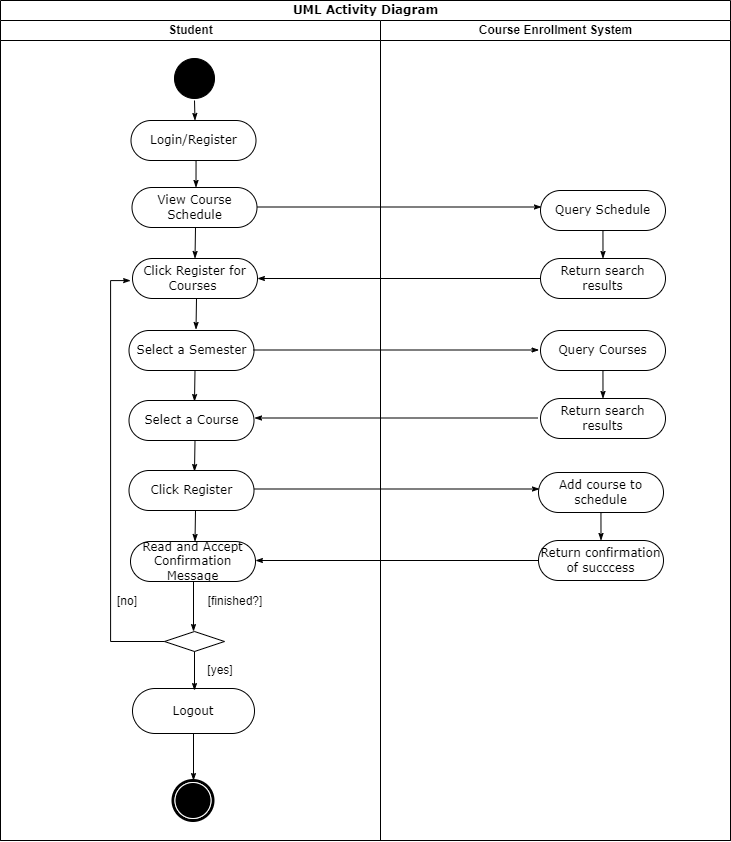

The diagram above was exported from draw.io. Its source (the exported page's mxGraphModel, read from the mxfile embedded in the PNG):
<mxGraphModel dx="1887" dy="1253" grid="1" gridSize="10" guides="1" tooltips="1" connect="1" arrows="1" fold="1" page="1" pageScale="1" pageWidth="1950" pageHeight="3500" math="0" shadow="0">
  <root>
    <mxCell id="0" />
    <mxCell id="1" parent="0" />
    <mxCell id="yBN43Sy69w3VJmx_Aqh6-57" value="UML Activity Diagram" style="swimlane;html=1;childLayout=stackLayout;startSize=20;rounded=0;shadow=0;comic=0;labelBackgroundColor=none;strokeWidth=1;fontFamily=Verdana;fontSize=12;align=center;" vertex="1" parent="1">
      <mxGeometry x="40" y="20" width="730" height="840" as="geometry" />
    </mxCell>
    <mxCell id="yBN43Sy69w3VJmx_Aqh6-58" value="Student" style="swimlane;html=1;startSize=20;" vertex="1" parent="yBN43Sy69w3VJmx_Aqh6-57">
      <mxGeometry y="20" width="380" height="820" as="geometry" />
    </mxCell>
    <mxCell id="yBN43Sy69w3VJmx_Aqh6-59" style="edgeStyle=orthogonalEdgeStyle;rounded=0;html=1;labelBackgroundColor=none;startArrow=none;startFill=0;startSize=5;endArrow=classicThin;endFill=1;endSize=5;jettySize=auto;orthogonalLoop=1;strokeWidth=1;fontFamily=Verdana;fontSize=12;entryX=0.5;entryY=0;entryDx=0;entryDy=0;" edge="1" parent="yBN43Sy69w3VJmx_Aqh6-58">
      <mxGeometry relative="1" as="geometry">
        <mxPoint x="196" y="278" as="sourcePoint" />
        <mxPoint x="195.5" y="309" as="targetPoint" />
      </mxGeometry>
    </mxCell>
    <mxCell id="yBN43Sy69w3VJmx_Aqh6-60" value="" style="shape=mxgraph.bpmn.shape;html=1;verticalLabelPosition=bottom;labelBackgroundColor=#ffffff;verticalAlign=top;perimeter=ellipsePerimeter;outline=end;symbol=terminate;rounded=0;shadow=0;comic=0;strokeWidth=1;fontFamily=Verdana;fontSize=12;align=center;" vertex="1" parent="yBN43Sy69w3VJmx_Aqh6-58">
      <mxGeometry x="172.5" y="760" width="40" height="40" as="geometry" />
    </mxCell>
    <mxCell id="yBN43Sy69w3VJmx_Aqh6-61" value="" style="ellipse;whiteSpace=wrap;html=1;rounded=0;shadow=0;comic=0;labelBackgroundColor=none;strokeWidth=1;fillColor=#000000;fontFamily=Verdana;fontSize=12;align=center;" vertex="1" parent="yBN43Sy69w3VJmx_Aqh6-58">
      <mxGeometry x="174" y="38" width="40" height="40" as="geometry" />
    </mxCell>
    <mxCell id="yBN43Sy69w3VJmx_Aqh6-62" style="edgeStyle=none;rounded=0;html=1;labelBackgroundColor=none;startArrow=none;startFill=0;startSize=5;endArrow=classicThin;endFill=1;endSize=5;jettySize=auto;orthogonalLoop=1;strokeWidth=1;fontFamily=Verdana;fontSize=12;exitX=1;exitY=0.5;exitDx=0;exitDy=0;entryX=0;entryY=0.5;entryDx=0;entryDy=0;" edge="1" parent="yBN43Sy69w3VJmx_Aqh6-58">
      <mxGeometry relative="1" as="geometry">
        <mxPoint x="255.5" y="186.5" as="sourcePoint" />
        <mxPoint x="541" y="186.5" as="targetPoint" />
      </mxGeometry>
    </mxCell>
    <mxCell id="yBN43Sy69w3VJmx_Aqh6-63" value="Login/Register" style="rounded=1;whiteSpace=wrap;html=1;shadow=0;comic=0;labelBackgroundColor=none;strokeWidth=1;fontFamily=Verdana;fontSize=12;align=center;arcSize=50;" vertex="1" parent="yBN43Sy69w3VJmx_Aqh6-58">
      <mxGeometry x="130.5" y="100" width="125" height="40" as="geometry" />
    </mxCell>
    <mxCell id="yBN43Sy69w3VJmx_Aqh6-64" value="View Course Schedule" style="rounded=1;whiteSpace=wrap;html=1;shadow=0;comic=0;labelBackgroundColor=none;strokeWidth=1;fontFamily=Verdana;fontSize=12;align=center;arcSize=50;" vertex="1" parent="yBN43Sy69w3VJmx_Aqh6-58">
      <mxGeometry x="131.5" y="167" width="125" height="40" as="geometry" />
    </mxCell>
    <mxCell id="yBN43Sy69w3VJmx_Aqh6-65" value="Click Register for Courses&amp;nbsp;" style="rounded=1;whiteSpace=wrap;html=1;shadow=0;comic=0;labelBackgroundColor=none;strokeWidth=1;fontFamily=Verdana;fontSize=12;align=center;arcSize=50;" vertex="1" parent="yBN43Sy69w3VJmx_Aqh6-58">
      <mxGeometry x="132" y="238" width="125" height="40" as="geometry" />
    </mxCell>
    <mxCell id="yBN43Sy69w3VJmx_Aqh6-66" style="edgeStyle=orthogonalEdgeStyle;rounded=0;html=1;labelBackgroundColor=none;startArrow=none;startFill=0;startSize=5;endArrow=classicThin;endFill=1;endSize=5;jettySize=auto;orthogonalLoop=1;strokeWidth=1;fontFamily=Verdana;fontSize=12;entryX=0.5;entryY=0;entryDx=0;entryDy=0;" edge="1" parent="yBN43Sy69w3VJmx_Aqh6-58">
      <mxGeometry relative="1" as="geometry">
        <mxPoint x="194" y="80" as="sourcePoint" />
        <mxPoint x="194.5" y="100" as="targetPoint" />
      </mxGeometry>
    </mxCell>
    <mxCell id="yBN43Sy69w3VJmx_Aqh6-67" style="edgeStyle=orthogonalEdgeStyle;rounded=0;html=1;labelBackgroundColor=none;startArrow=none;startFill=0;startSize=5;endArrow=classicThin;endFill=1;endSize=5;jettySize=auto;orthogonalLoop=1;strokeWidth=1;fontFamily=Verdana;fontSize=12;entryX=0.5;entryY=0;entryDx=0;entryDy=0;exitX=0.5;exitY=1;exitDx=0;exitDy=0;" edge="1" parent="yBN43Sy69w3VJmx_Aqh6-58" source="yBN43Sy69w3VJmx_Aqh6-63">
      <mxGeometry relative="1" as="geometry">
        <mxPoint x="195" y="147" as="sourcePoint" />
        <mxPoint x="195.5" y="167" as="targetPoint" />
      </mxGeometry>
    </mxCell>
    <mxCell id="yBN43Sy69w3VJmx_Aqh6-68" style="edgeStyle=orthogonalEdgeStyle;rounded=0;html=1;labelBackgroundColor=none;startArrow=none;startFill=0;startSize=5;endArrow=classicThin;endFill=1;endSize=5;jettySize=auto;orthogonalLoop=1;strokeWidth=1;fontFamily=Verdana;fontSize=12;entryX=0.5;entryY=0;entryDx=0;entryDy=0;" edge="1" parent="yBN43Sy69w3VJmx_Aqh6-58" target="yBN43Sy69w3VJmx_Aqh6-65">
      <mxGeometry relative="1" as="geometry">
        <mxPoint x="195" y="207" as="sourcePoint" />
        <mxPoint x="195.5" y="227" as="targetPoint" />
      </mxGeometry>
    </mxCell>
    <mxCell id="yBN43Sy69w3VJmx_Aqh6-69" style="edgeStyle=orthogonalEdgeStyle;rounded=0;html=1;labelBackgroundColor=none;startArrow=none;startFill=0;startSize=5;endArrow=classicThin;endFill=1;endSize=5;jettySize=auto;orthogonalLoop=1;strokeWidth=1;fontFamily=Verdana;fontSize=12;entryX=0.5;entryY=0;entryDx=0;entryDy=0;" edge="1" parent="yBN43Sy69w3VJmx_Aqh6-58">
      <mxGeometry relative="1" as="geometry">
        <mxPoint x="194.5" y="350" as="sourcePoint" />
        <mxPoint x="194" y="381" as="targetPoint" />
      </mxGeometry>
    </mxCell>
    <mxCell id="yBN43Sy69w3VJmx_Aqh6-70" value="Select a Course" style="rounded=1;whiteSpace=wrap;html=1;shadow=0;comic=0;labelBackgroundColor=none;strokeWidth=1;fontFamily=Verdana;fontSize=12;align=center;arcSize=50;" vertex="1" parent="yBN43Sy69w3VJmx_Aqh6-58">
      <mxGeometry x="128.5" y="380" width="125" height="40" as="geometry" />
    </mxCell>
    <mxCell id="yBN43Sy69w3VJmx_Aqh6-71" style="edgeStyle=orthogonalEdgeStyle;rounded=0;html=1;labelBackgroundColor=none;startArrow=none;startFill=0;startSize=5;endArrow=classicThin;endFill=1;endSize=5;jettySize=auto;orthogonalLoop=1;strokeWidth=1;fontFamily=Verdana;fontSize=12;entryX=0.5;entryY=0;entryDx=0;entryDy=0;" edge="1" parent="yBN43Sy69w3VJmx_Aqh6-58">
      <mxGeometry relative="1" as="geometry">
        <mxPoint x="194.5" y="420" as="sourcePoint" />
        <mxPoint x="194" y="451" as="targetPoint" />
      </mxGeometry>
    </mxCell>
    <mxCell id="yBN43Sy69w3VJmx_Aqh6-72" value="Click Register" style="rounded=1;whiteSpace=wrap;html=1;shadow=0;comic=0;labelBackgroundColor=none;strokeWidth=1;fontFamily=Verdana;fontSize=12;align=center;arcSize=50;" vertex="1" parent="yBN43Sy69w3VJmx_Aqh6-58">
      <mxGeometry x="128.5" y="450" width="125" height="40" as="geometry" />
    </mxCell>
    <mxCell id="yBN43Sy69w3VJmx_Aqh6-73" style="edgeStyle=orthogonalEdgeStyle;rounded=0;html=1;labelBackgroundColor=none;startArrow=none;startFill=0;startSize=5;endArrow=classicThin;endFill=1;endSize=5;jettySize=auto;orthogonalLoop=1;strokeWidth=1;fontFamily=Verdana;fontSize=12;entryX=0.5;entryY=0;entryDx=0;entryDy=0;" edge="1" parent="yBN43Sy69w3VJmx_Aqh6-58">
      <mxGeometry relative="1" as="geometry">
        <mxPoint x="195" y="490" as="sourcePoint" />
        <mxPoint x="194.5" y="521" as="targetPoint" />
      </mxGeometry>
    </mxCell>
    <mxCell id="yBN43Sy69w3VJmx_Aqh6-74" value="Logout" style="rounded=1;whiteSpace=wrap;html=1;shadow=0;comic=0;labelBackgroundColor=none;strokeWidth=1;fontFamily=Verdana;fontSize=12;align=center;arcSize=50;" vertex="1" parent="yBN43Sy69w3VJmx_Aqh6-58">
      <mxGeometry x="132" y="668" width="122" height="45" as="geometry" />
    </mxCell>
    <mxCell id="yBN43Sy69w3VJmx_Aqh6-75" style="edgeStyle=none;rounded=0;html=1;labelBackgroundColor=none;startArrow=none;startFill=0;startSize=5;endArrow=classicThin;endFill=1;endSize=5;jettySize=auto;orthogonalLoop=1;strokeWidth=1;fontFamily=Verdana;fontSize=12;" edge="1" parent="yBN43Sy69w3VJmx_Aqh6-58">
      <mxGeometry relative="1" as="geometry">
        <mxPoint x="193" y="713" as="sourcePoint" />
        <mxPoint x="193" y="760" as="targetPoint" />
      </mxGeometry>
    </mxCell>
    <mxCell id="yBN43Sy69w3VJmx_Aqh6-76" value="Read and Accept Confirmation Message" style="rounded=1;whiteSpace=wrap;html=1;shadow=0;comic=0;labelBackgroundColor=none;strokeWidth=1;fontFamily=Verdana;fontSize=12;align=center;arcSize=50;" vertex="1" parent="yBN43Sy69w3VJmx_Aqh6-58">
      <mxGeometry x="130" y="521" width="125" height="40" as="geometry" />
    </mxCell>
    <mxCell id="yBN43Sy69w3VJmx_Aqh6-77" value="" style="rhombus;whiteSpace=wrap;html=1;" vertex="1" parent="yBN43Sy69w3VJmx_Aqh6-58">
      <mxGeometry x="164" y="611" width="60" height="20" as="geometry" />
    </mxCell>
    <mxCell id="yBN43Sy69w3VJmx_Aqh6-78" style="edgeStyle=orthogonalEdgeStyle;rounded=0;html=1;labelBackgroundColor=none;startArrow=none;startFill=0;startSize=5;endArrow=classicThin;endFill=1;endSize=5;jettySize=auto;orthogonalLoop=1;strokeWidth=1;fontFamily=Verdana;fontSize=12;exitX=0;exitY=0.5;exitDx=0;exitDy=0;" edge="1" parent="yBN43Sy69w3VJmx_Aqh6-58" source="yBN43Sy69w3VJmx_Aqh6-77">
      <mxGeometry relative="1" as="geometry">
        <mxPoint x="402" y="771" as="sourcePoint" />
        <mxPoint x="130" y="260" as="targetPoint" />
        <Array as="points">
          <mxPoint x="110" y="621" />
          <mxPoint x="110" y="260" />
          <mxPoint x="130" y="260" />
        </Array>
      </mxGeometry>
    </mxCell>
    <mxCell id="yBN43Sy69w3VJmx_Aqh6-79" value="[no]" style="text;html=1;strokeColor=none;fillColor=none;align=center;verticalAlign=middle;whiteSpace=wrap;rounded=0;" vertex="1" parent="yBN43Sy69w3VJmx_Aqh6-58">
      <mxGeometry x="107" y="571" width="40" height="20" as="geometry" />
    </mxCell>
    <mxCell id="yBN43Sy69w3VJmx_Aqh6-80" style="edgeStyle=orthogonalEdgeStyle;rounded=0;html=1;labelBackgroundColor=none;startArrow=none;startFill=0;startSize=5;endArrow=classicThin;endFill=1;endSize=5;jettySize=auto;orthogonalLoop=1;strokeWidth=1;fontFamily=Verdana;fontSize=12" edge="1" parent="yBN43Sy69w3VJmx_Aqh6-58">
      <mxGeometry relative="1" as="geometry">
        <Array as="points">
          <mxPoint x="194" y="631" />
        </Array>
        <mxPoint x="194" y="631" as="sourcePoint" />
        <mxPoint x="194" y="670" as="targetPoint" />
      </mxGeometry>
    </mxCell>
    <mxCell id="yBN43Sy69w3VJmx_Aqh6-81" value="[yes]" style="text;html=1;strokeColor=none;fillColor=none;align=center;verticalAlign=middle;whiteSpace=wrap;rounded=0;" vertex="1" parent="yBN43Sy69w3VJmx_Aqh6-58">
      <mxGeometry x="200" y="640" width="40" height="20" as="geometry" />
    </mxCell>
    <mxCell id="yBN43Sy69w3VJmx_Aqh6-82" value="[finished?]" style="text;html=1;strokeColor=none;fillColor=none;align=center;verticalAlign=middle;whiteSpace=wrap;rounded=0;" vertex="1" parent="yBN43Sy69w3VJmx_Aqh6-58">
      <mxGeometry x="215" y="571" width="40" height="20" as="geometry" />
    </mxCell>
    <mxCell id="yBN43Sy69w3VJmx_Aqh6-83" value="Select a Semester" style="rounded=1;whiteSpace=wrap;html=1;shadow=0;comic=0;labelBackgroundColor=none;strokeWidth=1;fontFamily=Verdana;fontSize=12;align=center;arcSize=50;" vertex="1" parent="yBN43Sy69w3VJmx_Aqh6-58">
      <mxGeometry x="128.5" y="310" width="125" height="40" as="geometry" />
    </mxCell>
    <mxCell id="yBN43Sy69w3VJmx_Aqh6-84" style="edgeStyle=none;rounded=0;html=1;labelBackgroundColor=none;startArrow=none;startFill=0;startSize=5;endArrow=classicThin;endFill=1;endSize=5;jettySize=auto;orthogonalLoop=1;strokeWidth=1;fontFamily=Verdana;fontSize=12;exitX=1;exitY=0.5;exitDx=0;exitDy=0;entryX=0;entryY=0.5;entryDx=0;entryDy=0;" edge="1" parent="yBN43Sy69w3VJmx_Aqh6-58">
      <mxGeometry relative="1" as="geometry">
        <mxPoint x="253" y="329.5" as="sourcePoint" />
        <mxPoint x="538.5" y="329.5" as="targetPoint" />
      </mxGeometry>
    </mxCell>
    <mxCell id="yBN43Sy69w3VJmx_Aqh6-85" style="edgeStyle=orthogonalEdgeStyle;rounded=0;html=1;labelBackgroundColor=none;startArrow=none;startFill=0;startSize=5;endArrow=classicThin;endFill=1;endSize=5;jettySize=auto;orthogonalLoop=1;strokeWidth=1;fontFamily=Verdana;fontSize=12" edge="1" parent="yBN43Sy69w3VJmx_Aqh6-57">
      <mxGeometry relative="1" as="geometry">
        <Array as="points">
          <mxPoint x="193" y="581" />
        </Array>
        <mxPoint x="193" y="581" as="sourcePoint" />
        <mxPoint x="193" y="631" as="targetPoint" />
      </mxGeometry>
    </mxCell>
    <mxCell id="yBN43Sy69w3VJmx_Aqh6-86" value="Course Enrollment System" style="swimlane;html=1;startSize=20;" vertex="1" parent="yBN43Sy69w3VJmx_Aqh6-57">
      <mxGeometry x="380" y="20" width="350" height="820" as="geometry" />
    </mxCell>
    <mxCell id="yBN43Sy69w3VJmx_Aqh6-87" style="edgeStyle=orthogonalEdgeStyle;rounded=0;html=1;labelBackgroundColor=none;startArrow=none;startFill=0;startSize=5;endArrow=classicThin;endFill=1;endSize=5;jettySize=auto;orthogonalLoop=1;strokeWidth=1;fontFamily=Verdana;fontSize=12;entryX=0.5;entryY=0;entryDx=0;entryDy=0;" edge="1" parent="yBN43Sy69w3VJmx_Aqh6-86" target="yBN43Sy69w3VJmx_Aqh6-94">
      <mxGeometry relative="1" as="geometry">
        <mxPoint x="225.5" y="350" as="sourcePoint" />
        <mxPoint x="-194" y="340" as="targetPoint" />
      </mxGeometry>
    </mxCell>
    <mxCell id="yBN43Sy69w3VJmx_Aqh6-88" style="edgeStyle=none;rounded=0;html=1;labelBackgroundColor=none;startArrow=none;startFill=0;startSize=5;endArrow=classicThin;endFill=1;endSize=5;jettySize=auto;orthogonalLoop=1;strokeWidth=1;fontFamily=Verdana;fontSize=12;exitX=0;exitY=0.5;exitDx=0;exitDy=0;entryX=1;entryY=0.5;entryDx=0;entryDy=0;" edge="1" parent="yBN43Sy69w3VJmx_Aqh6-86">
      <mxGeometry relative="1" as="geometry">
        <mxPoint x="157" y="397.5" as="sourcePoint" />
        <mxPoint x="-126" y="397.5" as="targetPoint" />
      </mxGeometry>
    </mxCell>
    <mxCell id="yBN43Sy69w3VJmx_Aqh6-89" style="edgeStyle=none;rounded=0;html=1;labelBackgroundColor=none;startArrow=none;startFill=0;startSize=5;endArrow=classicThin;endFill=1;endSize=5;jettySize=auto;orthogonalLoop=1;strokeWidth=1;fontFamily=Verdana;fontSize=12;exitX=1;exitY=0.5;exitDx=0;exitDy=0;entryX=0;entryY=0.5;entryDx=0;entryDy=0;" edge="1" parent="yBN43Sy69w3VJmx_Aqh6-86">
      <mxGeometry relative="1" as="geometry">
        <mxPoint x="-126.5" y="468.5" as="sourcePoint" />
        <mxPoint x="159" y="468.5" as="targetPoint" />
      </mxGeometry>
    </mxCell>
    <mxCell id="yBN43Sy69w3VJmx_Aqh6-90" style="edgeStyle=orthogonalEdgeStyle;rounded=0;html=1;labelBackgroundColor=none;startArrow=none;startFill=0;startSize=5;endArrow=classicThin;endFill=1;endSize=5;jettySize=auto;orthogonalLoop=1;strokeWidth=1;fontFamily=Verdana;fontSize=12;entryX=0.5;entryY=0;entryDx=0;entryDy=0;" edge="1" parent="yBN43Sy69w3VJmx_Aqh6-86" target="yBN43Sy69w3VJmx_Aqh6-92">
      <mxGeometry relative="1" as="geometry">
        <mxPoint x="223.5" y="492" as="sourcePoint" />
        <mxPoint x="-196" y="482" as="targetPoint" />
      </mxGeometry>
    </mxCell>
    <mxCell id="yBN43Sy69w3VJmx_Aqh6-91" style="edgeStyle=none;rounded=0;html=1;labelBackgroundColor=none;startArrow=none;startFill=0;startSize=5;endArrow=classicThin;endFill=1;endSize=5;jettySize=auto;orthogonalLoop=1;strokeWidth=1;fontFamily=Verdana;fontSize=12;exitX=0;exitY=0.5;exitDx=0;exitDy=0;entryX=1;entryY=0.5;entryDx=0;entryDy=0;" edge="1" parent="yBN43Sy69w3VJmx_Aqh6-86" source="yBN43Sy69w3VJmx_Aqh6-92">
      <mxGeometry relative="1" as="geometry">
        <mxPoint x="121.5" y="512" as="sourcePoint" />
        <mxPoint x="-125" y="540" as="targetPoint" />
      </mxGeometry>
    </mxCell>
    <mxCell id="yBN43Sy69w3VJmx_Aqh6-92" value="Return confirmation of succcess" style="rounded=1;whiteSpace=wrap;html=1;shadow=0;comic=0;labelBackgroundColor=none;strokeWidth=1;fontFamily=Verdana;fontSize=12;align=center;arcSize=50;" vertex="1" parent="yBN43Sy69w3VJmx_Aqh6-86">
      <mxGeometry x="158" y="520" width="125" height="40" as="geometry" />
    </mxCell>
    <mxCell id="yBN43Sy69w3VJmx_Aqh6-93" value="Add course to schedule" style="rounded=1;whiteSpace=wrap;html=1;shadow=0;comic=0;labelBackgroundColor=none;strokeWidth=1;fontFamily=Verdana;fontSize=12;align=center;arcSize=50;" vertex="1" parent="yBN43Sy69w3VJmx_Aqh6-86">
      <mxGeometry x="158" y="452" width="125" height="40" as="geometry" />
    </mxCell>
    <mxCell id="yBN43Sy69w3VJmx_Aqh6-94" value="Return search results" style="rounded=1;whiteSpace=wrap;html=1;shadow=0;comic=0;labelBackgroundColor=none;strokeWidth=1;fontFamily=Verdana;fontSize=12;align=center;arcSize=50;" vertex="1" parent="yBN43Sy69w3VJmx_Aqh6-86">
      <mxGeometry x="160" y="378" width="125" height="40" as="geometry" />
    </mxCell>
    <mxCell id="yBN43Sy69w3VJmx_Aqh6-95" value="Query Courses" style="rounded=1;whiteSpace=wrap;html=1;shadow=0;comic=0;labelBackgroundColor=none;strokeWidth=1;fontFamily=Verdana;fontSize=12;align=center;arcSize=50;" vertex="1" parent="yBN43Sy69w3VJmx_Aqh6-86">
      <mxGeometry x="160" y="310" width="125" height="40" as="geometry" />
    </mxCell>
    <mxCell id="yBN43Sy69w3VJmx_Aqh6-96" value="Query Schedule" style="rounded=1;whiteSpace=wrap;html=1;shadow=0;comic=0;labelBackgroundColor=none;strokeWidth=1;fontFamily=Verdana;fontSize=12;align=center;arcSize=50;" vertex="1" parent="yBN43Sy69w3VJmx_Aqh6-86">
      <mxGeometry x="160" y="170" width="125" height="40" as="geometry" />
    </mxCell>
    <mxCell id="yBN43Sy69w3VJmx_Aqh6-97" style="edgeStyle=orthogonalEdgeStyle;rounded=0;html=1;labelBackgroundColor=none;startArrow=none;startFill=0;startSize=5;endArrow=classicThin;endFill=1;endSize=5;jettySize=auto;orthogonalLoop=1;strokeWidth=1;fontFamily=Verdana;fontSize=12;entryX=0.5;entryY=0;entryDx=0;entryDy=0;" edge="1" parent="yBN43Sy69w3VJmx_Aqh6-86" target="yBN43Sy69w3VJmx_Aqh6-98">
      <mxGeometry relative="1" as="geometry">
        <mxPoint x="225.5" y="210" as="sourcePoint" />
        <mxPoint x="226" y="240" as="targetPoint" />
      </mxGeometry>
    </mxCell>
    <mxCell id="yBN43Sy69w3VJmx_Aqh6-98" value="Return search results" style="rounded=1;whiteSpace=wrap;html=1;shadow=0;comic=0;labelBackgroundColor=none;strokeWidth=1;fontFamily=Verdana;fontSize=12;align=center;arcSize=50;" vertex="1" parent="yBN43Sy69w3VJmx_Aqh6-86">
      <mxGeometry x="160" y="238" width="125" height="40" as="geometry" />
    </mxCell>
    <mxCell id="yBN43Sy69w3VJmx_Aqh6-99" style="edgeStyle=none;rounded=0;html=1;labelBackgroundColor=none;startArrow=none;startFill=0;startSize=5;endArrow=classicThin;endFill=1;endSize=5;jettySize=auto;orthogonalLoop=1;strokeWidth=1;fontFamily=Verdana;fontSize=12;exitX=0;exitY=0.5;exitDx=0;exitDy=0;entryX=1;entryY=0.5;entryDx=0;entryDy=0;" edge="1" parent="yBN43Sy69w3VJmx_Aqh6-57" source="yBN43Sy69w3VJmx_Aqh6-98" target="yBN43Sy69w3VJmx_Aqh6-65">
      <mxGeometry relative="1" as="geometry">
        <mxPoint x="543.5" y="270" as="sourcePoint" />
        <mxPoint x="260" y="340" as="targetPoint" />
      </mxGeometry>
    </mxCell>
  </root>
</mxGraphModel>